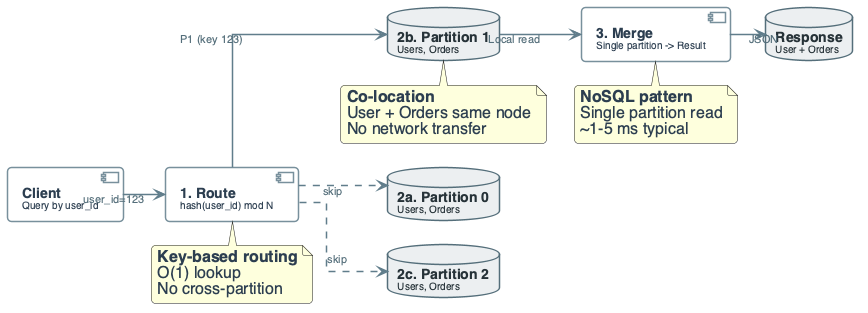

The diagram above was rendered by PlantUML. Its source (embedded in the PNG):
@startuml
'=================================================
' CANONICAL DIAGRAM TEMPLATE - DATA ENGINEERING
'=================================================

left to right direction
skinparam linetype ortho
skinparam shadowing false
skinparam roundcorner 8
skinparam handwritten false
skinparam nodesep 24
skinparam ranksep 28

'-------------------------
' FONT & GLOBAL STYLE
'-------------------------
skinparam defaultFontName "Segoe UI, Helvetica, sans-serif"
skinparam defaultFontSize 16
skinparam defaultFontColor #2C3E50

'-------------------------
' GENERIC BOX STYLE
'-------------------------
skinparam rectangle {
    BackgroundColor #F8F9FA
    BorderColor #90A4AE
    BorderThickness 2
    FontColor #263238
    FontSize 14
    FontStyle bold
    Padding 20
}

skinparam component {
    BackgroundColor #FFFFFF
    BorderColor #78909C
    BorderThickness 1.5
    FontSize 14
    Padding 12
}

skinparam database {
    BackgroundColor #ECEFF1
    BorderColor #546E7A
    BorderThickness 1.5
    FontSize 14
    FontColor #263238
}

skinparam arrow {
    Color #607D8B
    Thickness 1.5
    FontSize 11
    FontColor #546E7A
}

'-------------------------
' SEMANTIC STEREOTYPES
'-------------------------
skinparam component<<UI>> {
    BorderColor #8E24AA
    BackgroundColor #F3E5F5
    FontColor #4A148C
}

skinparam component<<Agent>> {
    BorderColor #0288D1
    BackgroundColor #E1F5FE
    FontColor #01579B
}

skinparam component<<Tool>> {
    BorderColor #2E7D32
    BackgroundColor #E8F5E9
    FontColor #1B5E20
}

skinparam component<<Config>> {
    BorderColor #F57C00
    BackgroundColor #FFF3E0
    FontColor #E65100
}

skinparam component<<Bad>> {
    BorderColor #C62828
    BackgroundColor #FFEBEE
    FontColor #B71C1C
}

skinparam component<<V1>> {
    BorderColor #F57C00
    BackgroundColor #FFF3E0
    FontColor #E65100
}

skinparam component<<V2>> {
    BorderColor #2E7D32
    BackgroundColor #E8F5E9
    FontColor #1B5E20
}

skinparam component<<up>> {
    BackgroundColor #E8F5E9
    BorderColor #2E7D32
}

skinparam component<<down>> {
    BackgroundColor #FFEBEE
    BorderColor #C62828
}

skinparam database<<up>> {
    BackgroundColor #E8F5E9
    BorderColor #2E7D32
}

skinparam database<<down>> {
    BackgroundColor #FFEBEE
    BorderColor #C62828
}

skinparam component<<success>> {
    BackgroundColor #E8F5E9
    BorderColor #2E7D32
}

skinparam component<<failure>> {
    BackgroundColor #FFEBEE
    BorderColor #C62828
}

'=================================================

' QUERY / REQUEST EXECUTION FLOW
component "**Client**\n<size:10>Query by user_id</size>" as C

component "**1. Route**\n<size:10>hash(user_id) mod N</size>" as R

database "**2a. Partition 0**\n<size:10>Users, Orders</size>" as P0
database "**2b. Partition 1**\n<size:10>Users, Orders</size>" as P1
database "**2c. Partition 2**\n<size:10>Users, Orders</size>" as P2

component "**3. Merge**\n<size:10>Single partition -> Result</size>" as M

database "**Response**\n<size:10>User + Orders</size>" as OUT

C --> R : "user_id=123"
R --> P1 : "P1 (key 123)"
R ..> P0 : "skip"
R ..> P2 : "skip"
P1 --> M : "Local read"
M --> OUT : "JSON"

note bottom of R
  **Key-based routing**
  O(1) lookup
  No cross-partition
end note

note bottom of P1
  **Co-location**
  User + Orders same node
  No network transfer
end note

note bottom of M
  **NoSQL pattern**
  Single partition read
  ~1-5 ms typical
end note

@enduml